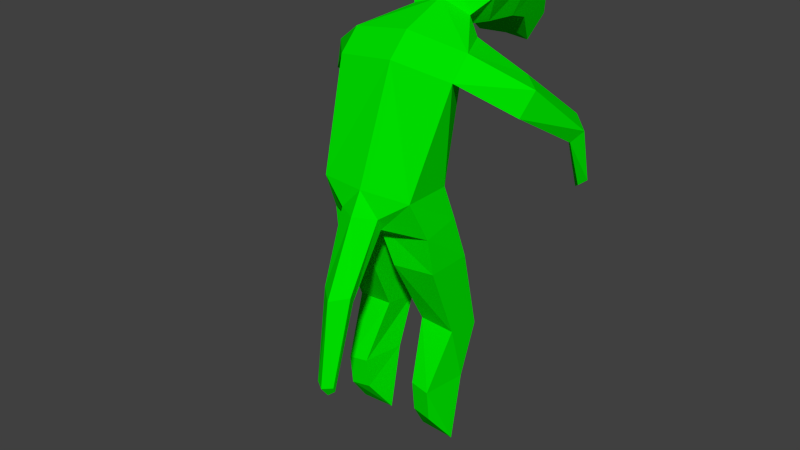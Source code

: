 # Source: sneak.blend  (saved by Blender 2.74.0; exported with 4.5.12 LTS)
import bpy
from mathutils import Matrix  # noqa: F401  (used for matrix-valued properties, if any)

bpy.ops.wm.read_factory_settings(use_empty=True)
scene = bpy.context.scene
scene.name = 'Scene'

# ---- collections
col_collection_1 = bpy.data.collections.new('Collection 1'); scene.collection.children.link(col_collection_1)

# ---- materials (node trees are filled in below, after node groups)
mat_material_001 = bpy.data.materials.new('Material.001')
mat_material_001.alpha_threshold = 0.0
mat_material_001.use_transparent_shadow = False
mat_material_001.diffuse_color = (0.0, 0.8, 0.0, 1.0)
mat_material_001.roughness = 0.5
mat_material_001.specular_intensity = 0.0

# ---- material node trees

# ---- world
world_world = bpy.data.worlds.new('World'); scene.world = world_world
world_world.color = (0.05088, 0.05088, 0.05088)
world_world.use_sun_shadow = False
world_world.sun_shadow_jitter_overblur = 0.0
world_world.cycles.sampling_method = 'MANUAL'
world_world.cycles.sample_map_resolution = 256

# ---- meshes
me_cube_003 = bpy.data.meshes.new('Cube.003')
me_cube_003.from_pydata([(-2.356, -1.889, -1.889), (-3.0, 0.0, 3.0), (-2.356, 0.4664, -1.889), (-2.0, 2.0, 3.0), (-3.0, 1.0, 4.0), (-2.0, 3.0, 4.0), (-1.5, 3.117, 4.821), (-1.0, 3.883, 4.179), (-2.25, 3.845, 5.603), (-1.5, 4.478, 4.244), (-2.829, 5.604, 6.176), (-1.886, 5.708, 4.292), (-2.829, 6.939, 5.884), (-1.886, 6.638, 4.022), (-2.022, 8.018, 3.919), (-1.348, 7.802, 2.588), (-5.026, 1.886, 1.422), (-4.222, 3.216, 1.627), (-5.348, 2.499, 2.566), (-4.321, 3.418, 2.769), (-5.743, 4.829, -0.3731), (-4.927, 5.906, -0.4585), (-6.233, 5.109, 0.2039), (-5.182, 6.179, 0.4272), (-5.591, 6.045, -2.861), (-5.06, 6.734, -3.318), (-6.01, 6.121, -2.524), (-5.363, 7.057, -3.116), (-2.544, 0.9597, -3.514), (-2.629, -1.0, -3.808), (-2.734, 1.555, -5.571), (-2.734, -0.7411, -5.571), (-0.7337, 1.555, -5.571), (-0.7337, -0.963, -5.682), (-2.734, 2.48, -9.492), (-2.734, 0.7384, -9.196), (-0.9957, 2.48, -9.387), (-0.9957, 0.7384, -9.091), (-2.734, 1.518, -11.97), (-2.372, -0.5908, -12.03), (-0.9957, 1.518, -11.87), (-1.415, -0.4822, -11.92), (-2.734, 0.8781, -15.25), (-2.372, -0.4276, -13.59), (-0.9957, 0.8781, -15.15), (-1.415, -0.3189, -13.48), (-1.008, -2.342, -2.838), (-0.856, -1.962, -3.502), (-0.7463, -3.85, -6.065), (-0.5416, -3.469, -6.519), (-0.4635, -4.785, -10.33), (-0.3935, -4.61, -10.64), (2.356, -1.889, -1.889), (3.0, 0.0, 3.0), (2.356, 0.4664, -1.889), (2.0, 2.0, 3.0), (0.0, -2.313, -1.761), (0.0, -0.3089, 3.427), (0.0, 0.8111, -2.127), (0.0, 2.243, 2.777), (3.0, 1.0, 4.0), (2.0, 3.0, 4.0), (0.0, 0.7521, 4.488), (0.0, 3.2, 3.735), (1.5, 3.117, 4.821), (1.0, 3.883, 4.179), (0.0, 2.998, 5.359), (0.0, 4.046, 3.906), (2.25, 3.845, 5.603), (1.5, 4.478, 4.244), (0.0, 3.77, 6.189), (0.0, 4.616, 3.969), (2.829, 5.604, 6.176), (1.886, 5.708, 4.292), (0.0, 5.637, 6.796), (0.0, 5.793, 4.015), (2.829, 6.939, 5.884), (1.886, 6.638, 4.022), (0.0, 7.054, 6.486), (0.0, 6.684, 3.756), (2.022, 8.018, 3.919), (1.348, 7.802, 2.588), (0.0, 8.457, 3.625), (0.0, 8.021, 2.605), (5.026, 1.886, 1.422), (4.222, 3.216, 1.627), (5.348, 2.499, 2.566), (4.321, 3.418, 2.769), (5.743, 4.829, -0.3731), (4.927, 5.906, -0.4585), (6.233, 5.109, 0.2039), (5.182, 6.179, 0.4272), (5.591, 6.045, -2.861), (5.06, 6.734, -3.318), (6.01, 6.121, -2.524), (5.363, 7.057, -3.116), (2.544, 0.9597, -3.514), (2.629, -1.0, -3.808), (0.0, 1.0, -3.441), (0.0, -1.111, -3.821), (2.734, 1.555, -5.571), (2.734, -0.7411, -5.571), (0.7337, 1.555, -5.571), (0.7337, -0.963, -5.682), (2.734, 2.48, -9.492), (2.734, 0.7384, -9.196), (0.9957, 2.48, -9.387), (0.9957, 0.7384, -9.091), (2.734, 1.518, -11.97), (2.372, -0.5908, -12.03), (0.9957, 1.518, -11.87), (1.415, -0.4822, -11.92), (2.734, 0.8781, -15.25), (2.372, -0.4276, -13.59), (0.9957, 0.8781, -15.15), (1.415, -0.3189, -13.48), (1.008, -2.342, -2.838), (0.0, -2.887, -2.821), (0.856, -1.962, -3.502), (0.0, -1.865, -3.802), (0.7463, -3.85, -6.065), (0.0, -4.486, -6.245), (0.5416, -3.469, -6.519), (0.0, -3.246, -6.759), (0.4635, -4.785, -10.33), (0.0, -5.078, -10.41), (0.3935, -4.61, -10.64), (0.0, -4.662, -10.97)], [], [(1, 3, 2, 0), (3, 59, 58, 2), (57, 1, 0, 56), (0, 29, 47, 46), (1, 57, 62, 4), (4, 62, 66, 6), (59, 3, 5, 63), (5, 3, 17, 19), (6, 66, 70, 8), (63, 5, 7, 67), (5, 4, 6, 7), (8, 70, 74, 10), (67, 7, 9, 71), (7, 6, 8, 9), (10, 74, 78, 12), (71, 9, 11, 75), (9, 8, 10, 11), (12, 78, 82, 14), (75, 11, 13, 79), (11, 10, 12, 13), (82, 83, 15, 14), (79, 13, 15, 83), (13, 12, 14, 15), (19, 17, 21, 23), (1, 4, 18, 16), (4, 5, 19, 18), (3, 1, 16, 17), (23, 21, 25, 27), (16, 18, 22, 20), (18, 19, 23, 22), (17, 16, 20, 21), (25, 24, 26, 27), (20, 22, 26, 24), (22, 23, 27, 26), (21, 20, 24, 25), (99, 29, 31, 33), (2, 58, 98, 28), (0, 2, 28, 29), (33, 31, 35, 37), (98, 99, 33, 32), (28, 98, 32, 30), (29, 28, 30, 31), (37, 35, 39, 41), (32, 33, 37, 36), (30, 32, 36, 34), (31, 30, 34, 35), (41, 39, 43, 45), (36, 37, 41, 40), (34, 36, 40, 38), (35, 34, 38, 39), (43, 42, 44, 45), (40, 41, 45, 44), (38, 40, 44, 42), (39, 38, 42, 43), (46, 47, 49, 48), (29, 99, 119, 47), (56, 0, 46, 117), (48, 49, 51, 50), (47, 119, 123, 49), (117, 46, 48, 121), (125, 50, 51, 127), (49, 123, 127, 51), (121, 48, 50, 125), (53, 52, 54, 55), (55, 54, 58, 59), (57, 56, 52, 53), (52, 116, 118, 97), (53, 60, 62, 57), (60, 64, 66, 62), (59, 63, 61, 55), (61, 87, 85, 55), (64, 68, 70, 66), (63, 67, 65, 61), (61, 65, 64, 60), (68, 72, 74, 70), (67, 71, 69, 65), (65, 69, 68, 64), (72, 76, 78, 74), (71, 75, 73, 69), (69, 73, 72, 68), (76, 80, 82, 78), (75, 79, 77, 73), (73, 77, 76, 72), (82, 80, 81, 83), (79, 83, 81, 77), (77, 81, 80, 76), (87, 91, 89, 85), (53, 84, 86, 60), (60, 86, 87, 61), (55, 85, 84, 53), (91, 95, 93, 89), (84, 88, 90, 86), (86, 90, 91, 87), (85, 89, 88, 84), (93, 95, 94, 92), (88, 92, 94, 90), (90, 94, 95, 91), (89, 93, 92, 88), (99, 103, 101, 97), (54, 96, 98, 58), (52, 97, 96, 54), (103, 107, 105, 101), (98, 102, 103, 99), (96, 100, 102, 98), (97, 101, 100, 96), (107, 111, 109, 105), (102, 106, 107, 103), (100, 104, 106, 102), (101, 105, 104, 100), (111, 115, 113, 109), (106, 110, 111, 107), (104, 108, 110, 106), (105, 109, 108, 104), (113, 115, 114, 112), (110, 114, 115, 111), (108, 112, 114, 110), (109, 113, 112, 108), (116, 120, 122, 118), (97, 118, 119, 99), (56, 117, 116, 52), (120, 124, 126, 122), (118, 122, 123, 119), (117, 121, 120, 116), (125, 127, 126, 124), (122, 126, 127, 123), (121, 125, 124, 120)])
me_cube_003.materials.append(mat_material_001)
me_cube_003.use_remesh_preserve_volume = False
me_cube_003.use_remesh_preserve_attributes = False
me_cube_003.use_mirror_vertex_groups = False
me_cube_003.update()
arm_armature = bpy.data.armatures.new('Armature')  # bones are not reproduced

# ---- objects
ob_armature = bpy.data.objects.new('Armature', arm_armature)
ob_cube = bpy.data.objects.new('Cube', me_cube_003)

# ---- transforms, parenting, visibility, modifiers, constraints
ob_armature.location = (2.464e-16, -1.888, -1.89)
ob_armature.rotation_euler = (-1.571, -2.22e-16, 2.22e-16)
ob_armature.lineart.crease_threshold = 0.0
ob_cube.parent = ob_armature
ob_cube.matrix_parent_inverse = Matrix(((1.0, 2.22e-16, 2.22e-16, 5.925e-16), (2.22e-16, 1.127e-07, -1.0, -1.89), (-2.22e-16, 1.0, 1.192e-07, 1.888), (0.0, 0.0, 0.0, 1.0)))
ob_cube.location = (0.0, 0.0, 0.0)
ob_cube.lineart.crease_threshold = 0.0
_vg = ob_cube.vertex_groups.new(name='Base')
for _i, _w in zip([0, 46, 52, 56, 116, 117], [0.1186, 0.07188, 0.1186, 0.9717, 0.07188, 0.05338]): _vg.add([_i], _w, 'REPLACE')
_vg = ob_cube.vertex_groups.new(name='Spine')
for _i, _w in zip([1, 53, 57, 62], [0.0505, 0.0505, 0.8543, 0.2572]): _vg.add([_i], _w, 'REPLACE')
_vg = ob_cube.vertex_groups.new(name='Neck')
for _i, _w in zip([4, 5, 6, 7, 8, 9, 10, 11, 12, 13, 14, 15, 59, 60, 61, 62, 63, 64, 65, 66, 67, 68, 69, 70, 71, 72, 73, 74, 75, 76, 77, 78, 79, 80, 81, 82, 83], [0.01421, 0.2702, 0.7936, 0.9114, 0.9414, 0.9632, 0.9844, 0.9877, 0.9933, 0.9944, 0.9967, 0.9977, 0.8413, 0.01421, 0.2702, 0.2513, 0.9808, 0.7936, 0.9114, 0.9379, 0.9856, 0.9414, 0.9632, 0.9747, 0.9945, 0.9844, 0.9877, 0.9945, 0.9977, 0.9933, 0.9944, 0.9981, 0.9979, 0.9967, 0.9977, 0.9985, 0.9982]): _vg.add([_i], _w, 'REPLACE')
_vg = ob_cube.vertex_groups.new(name='Shoulder.R')
for _i, _w in zip([52, 53, 54, 55, 57, 59, 60, 61, 62, 64, 65, 68, 69, 87], [0.02656, 0.8777, 0.0567, 0.9686, 0.05284, 0.06861, 0.8923, 0.6592, 0.2452, 0.1804, 0.07767, 0.04977, 0.01405, 0.03217]): _vg.add([_i], _w, 'REPLACE')
_vg = ob_cube.vertex_groups.new(name='UpperArm.R')
for _i, _w in zip([53, 60, 61, 84, 85, 86, 87, 88, 89, 90, 91], [0.004975, 0.03636, 0.0631, 0.9691, 0.9655, 0.9842, 0.9382, 0.05512, 0.0337, 0.8151, 0.1459]): _vg.add([_i], _w, 'REPLACE')
_vg = ob_cube.vertex_groups.new(name='LowerArm.R')
for _i, _w in zip([88, 89, 90, 91, 92, 93, 94, 95], [0.9447, 0.9586, 0.1845, 0.8527, 0.9969, 1.015, 0.976, 1.022]): _vg.add([_i], _w, 'REPLACE')
_vg = ob_cube.vertex_groups.new(name='Shoulder.L')
for _i, _w in zip([0, 1, 2, 3, 4, 5, 6, 7, 8, 9, 19, 57, 59, 62], [0.02656, 0.8777, 0.0567, 0.9686, 0.8923, 0.6592, 0.1804, 0.07767, 0.04977, 0.01405, 0.03217, 0.05284, 0.06861, 0.2452]): _vg.add([_i], _w, 'REPLACE')
_vg = ob_cube.vertex_groups.new(name='UpperArm.L')
for _i, _w in zip([1, 4, 5, 16, 17, 18, 19, 20, 21, 22, 23], [0.004975, 0.03636, 0.0631, 0.9691, 0.9655, 0.9842, 0.9382, 0.05512, 0.0337, 0.8151, 0.1459]): _vg.add([_i], _w, 'REPLACE')
_vg = ob_cube.vertex_groups.new(name='LowerArm.L')
for _i, _w in zip([20, 21, 22, 23, 24, 25, 26, 27], [0.9447, 0.9586, 0.1845, 0.8527, 0.9969, 1.015, 0.976, 1.022]): _vg.add([_i], _w, 'REPLACE')
_vg = ob_cube.vertex_groups.new(name='Hip.R')
for _i, _w in zip([2, 33, 52, 53, 54, 58, 96, 97, 98, 99, 100, 101, 102, 103, 116, 118, 119], [0.06189, 0.03997, 0.6891, 0.001946, 0.7733, 0.4798, 0.4874, 0.4583, 0.4385, 0.3839, 0.01943, 0.05879, 0.003167, 0.0535, 0.06594, 0.04481, 0.01418]): _vg.add([_i], _w, 'REPLACE')
_vg = ob_cube.vertex_groups.new(name='UpperLeg.R')
for _i, _w in zip([52, 54, 96, 97, 98, 99, 100, 101, 102, 103, 104, 105, 106, 107, 108, 110, 118], [0.03544, 0.0715, 0.4862, 0.4806, 0.05645, 0.04909, 0.9403, 0.9393, 0.9421, 0.8787, 0.5247, 0.8765, 0.5129, 0.928, 0.05204, 0.02158, 0.01318]): _vg.add([_i], _w, 'REPLACE')
_vg = ob_cube.vertex_groups.new(name='LowerLeg.R')
for _i, _w in zip([104, 105, 106, 107, 108, 109, 110, 111, 112, 113, 115], [0.4719, 0.1044, 0.4876, 0.05659, 0.8503, 0.493, 0.8792, 0.4955, 0.02719, 0.142, 0.07431]): _vg.add([_i], _w, 'REPLACE')
_vg = ob_cube.vertex_groups.new(name='Foot.R')
for _i, _w in zip([108, 109, 110, 111, 112, 113, 114, 115], [0.09759, 0.4964, 0.08497, 0.4936, 0.9587, 0.8545, 0.9774, 0.9235]): _vg.add([_i], _w, 'REPLACE')
_vg = ob_cube.vertex_groups.new(name='UpperTail')
for _i, _w in zip([0, 29, 46, 47, 52, 97, 99, 116, 117, 118, 119], [0.09363, 0.02414, 0.8431, 0.8688, 0.09363, 0.02414, 0.1292, 0.8431, 0.9006, 0.8688, 0.9117]): _vg.add([_i], _w, 'REPLACE')
_vg = ob_cube.vertex_groups.new(name='MidTail')
for _i, _w in zip([47, 48, 49, 117, 118, 120, 121, 122, 123], [0.00204, 0.8198, 0.7914, 0.01298, 0.00204, 0.8198, 0.1032, 0.7914, 0.3624]): _vg.add([_i], _w, 'REPLACE')
_vg = ob_cube.vertex_groups.new(name='LowerTail')
for _i, _w in zip([48, 49, 50, 51, 120, 121, 122, 123, 124, 125, 126, 127], [0.1536, 0.1961, 0.9868, 1.001, 0.1536, 0.8963, 0.1961, 0.631, 0.9868, 0.997, 1.001, 1.028]): _vg.add([_i], _w, 'REPLACE')
_vg = ob_cube.vertex_groups.new(name='Hip.L')
for _i, _w in zip([0, 1, 2, 28, 29, 30, 31, 32, 33, 46, 47, 54, 58, 98, 99, 103, 119], [0.6891, 0.001946, 0.7733, 0.4874, 0.4583, 0.01943, 0.05879, 0.003167, 0.0535, 0.06594, 0.04481, 0.06189, 0.4798, 0.4385, 0.3839, 0.03997, 0.01418]): _vg.add([_i], _w, 'REPLACE')
_vg = ob_cube.vertex_groups.new(name='UpperLeg.L')
for _i, _w in zip([0, 2, 28, 29, 30, 31, 32, 33, 34, 35, 36, 37, 38, 40, 47, 98, 99], [0.03544, 0.0715, 0.4862, 0.4806, 0.9403, 0.9393, 0.9421, 0.8787, 0.5247, 0.8765, 0.5129, 0.928, 0.05204, 0.02158, 0.01318, 0.05645, 0.04909]): _vg.add([_i], _w, 'REPLACE')
_vg = ob_cube.vertex_groups.new(name='LowerLeg.L')
for _i, _w in zip([34, 35, 36, 37, 38, 39, 40, 41, 42, 43, 45], [0.4719, 0.1044, 0.4876, 0.05659, 0.8503, 0.493, 0.8792, 0.4955, 0.02719, 0.142, 0.07431]): _vg.add([_i], _w, 'REPLACE')
_vg = ob_cube.vertex_groups.new(name='Foot.L')
for _i, _w in zip([38, 39, 40, 41, 42, 43, 44, 45], [0.09759, 0.4964, 0.08497, 0.4936, 0.9587, 0.8545, 0.9774, 0.9235]): _vg.add([_i], _w, 'REPLACE')
_m = ob_cube.modifiers.new('Armature', 'ARMATURE')
_m.object = ob_armature

# ---- collection membership
col_collection_1.objects.link(ob_armature)
col_collection_1.objects.link(ob_cube)

# ---- scene / render settings (as saved in the file)
scene.frame_start = 1; scene.frame_end = 21; scene.frame_set(20)
scene.render.engine = 'BLENDER_EEVEE_NEXT'
scene.render.resolution_percentage = 50
scene.render.dither_intensity = 0.0
scene.cycles.use_denoising = False
scene.cycles.samples = 10
scene.cycles.sampling_pattern = 'TABULATED_SOBOL'
scene.cycles.light_sampling_threshold = 0.0
scene.cycles.use_adaptive_sampling = False
scene.cycles.use_light_tree = False
scene.cycles.blur_glossy = 0.0
scene.cycles.pixel_filter_type = 'GAUSSIAN'
scene.cycles.sample_clamp_indirect = 0.0
scene.view_settings.view_transform = 'Standard'
bpy.context.view_layer.update()

# ---- added for rendering (the .blend has no active camera and no usable light): camera, sun
cam_auto = bpy.data.cameras.new('AutoCamera')
cam_auto.lens = 50.0
cam_auto.sensor_width = 36.0
cam_auto.clip_end = 1000.0
ob_auto_camera = bpy.data.objects.new('AutoCamera', cam_auto)
scene.collection.objects.link(ob_auto_camera)
ob_auto_camera.location = (28.3273, -33.6673, 18.2101)
ob_auto_camera.rotation_euler = (1.09748, -7.21219e-08, 0.694738)
scene.camera = ob_auto_camera
light_auto_sun = bpy.data.lights.new('AutoSun', 'SUN')
light_auto_sun.energy = 3.0
light_auto_sun.angle = 0.0523599
ob_auto_sun = bpy.data.objects.new('AutoSun', light_auto_sun)
scene.collection.objects.link(ob_auto_sun)
ob_auto_sun.rotation_euler = (0.872665, 0.174533, 0.523599)
bpy.context.view_layer.update()
